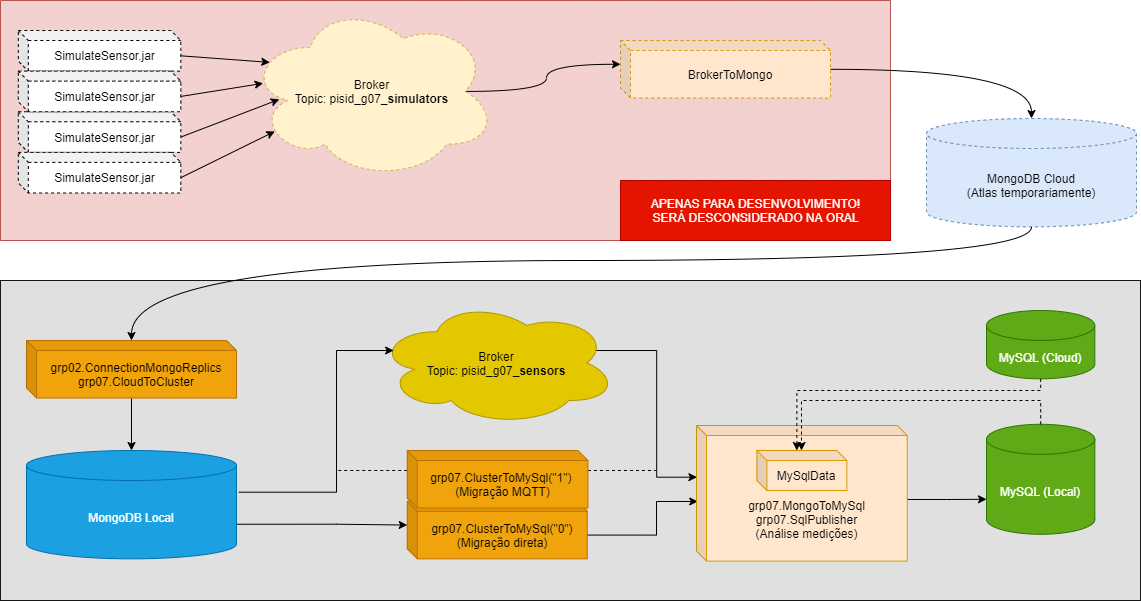

The diagram above was exported from draw.io. Its source (the exported page's mxGraphModel, read from the mxfile embedded in the PNG):
<mxGraphModel dx="1422" dy="800" grid="1" gridSize="10" guides="1" tooltips="1" connect="1" arrows="1" fold="1" page="1" pageScale="1" pageWidth="1169" pageHeight="827" math="0" shadow="0">
  <root>
    <mxCell id="0" />
    <mxCell id="1" parent="0" />
    <mxCell id="F1ryazP1BqAjps5Jhx8E-2" value="" style="verticalLabelPosition=bottom;verticalAlign=top;html=1;shape=mxgraph.basic.patternFillRect;fillStyle=diag;step=5;fillStrokeWidth=0.2;fillStrokeColor=#dddddd;strokeColor=#b85450;fillColor=#f8cecc;" vertex="1" parent="1">
      <mxGeometry x="14" y="20" width="890" height="240" as="geometry" />
    </mxCell>
    <mxCell id="iG1FyST4VSw2gSxUDnyD-28" value="" style="rounded=0;whiteSpace=wrap;html=1;fontColor=#333333;strokeColor=#171717;fillColor=#E0E0E0;" parent="1" vertex="1">
      <mxGeometry x="14" y="300" width="1140" height="320" as="geometry" />
    </mxCell>
    <mxCell id="9lxMoNS6_Zflg6dV7JQC-2" value="" style="edgeStyle=orthogonalEdgeStyle;rounded=0;orthogonalLoop=1;jettySize=auto;html=1;exitDx=0;exitDy=0;exitPerimeter=0;entryDx=0;entryDy=23.776435185185186;entryPerimeter=0;curved=1;exitX=0.875;exitY=0.5;entryX=0;entryY=0;" parent="1" source="mG7DTUGrjtM77zd7hEEh-1" target="9lxMoNS6_Zflg6dV7JQC-1" edge="1">
      <mxGeometry relative="1" as="geometry">
        <Array as="points">
          <mxPoint x="560" y="111" />
          <mxPoint x="560" y="84" />
        </Array>
      </mxGeometry>
    </mxCell>
    <mxCell id="mG7DTUGrjtM77zd7hEEh-1" value="Broker&lt;br&gt;Topic: pisid_g07_&lt;b&gt;simulators&lt;/b&gt;" style="ellipse;shape=cloud;whiteSpace=wrap;html=1;dashed=1;fillColor=#fff2cc;strokeColor=#d6b656;" parent="1" vertex="1">
      <mxGeometry x="261.46" y="22.92" width="248.54" height="176.04" as="geometry" />
    </mxCell>
    <mxCell id="mG7DTUGrjtM77zd7hEEh-2" value="SimulateSensor.jar" style="shape=cube;whiteSpace=wrap;html=1;boundedLbl=1;backgroundOutline=1;darkOpacity=0.05;darkOpacity2=0.1;dashed=1;size=10;" parent="1" vertex="1">
      <mxGeometry x="31.82" y="50.001666666666665" width="162.50033898305085" height="40.625" as="geometry" />
    </mxCell>
    <mxCell id="mG7DTUGrjtM77zd7hEEh-6" value="" style="rounded=0;orthogonalLoop=1;jettySize=auto;html=1;exitX=0;exitY=0;exitDx=162.50033898305085;exitDy=25.3125;exitPerimeter=0;entryX=0.088;entryY=0.335;entryDx=0;entryDy=0;entryPerimeter=0;" parent="1" source="mG7DTUGrjtM77zd7hEEh-2" target="mG7DTUGrjtM77zd7hEEh-1" edge="1">
      <mxGeometry x="31.82" y="36.46" as="geometry" />
    </mxCell>
    <mxCell id="mG7DTUGrjtM77zd7hEEh-9" value="" style="edgeStyle=none;rounded=0;orthogonalLoop=1;jettySize=auto;html=1;exitX=0;exitY=0;exitDx=162.50033898305085;exitDy=25.3125;exitPerimeter=0;entryX=0.126;entryY=0.545;entryDx=0;entryDy=0;entryPerimeter=0;" parent="1" source="mG7DTUGrjtM77zd7hEEh-4" target="mG7DTUGrjtM77zd7hEEh-1" edge="1">
      <mxGeometry x="31.82" y="36.46" as="geometry" />
    </mxCell>
    <mxCell id="mG7DTUGrjtM77zd7hEEh-4" value="SimulateSensor.jar" style="shape=cube;whiteSpace=wrap;html=1;boundedLbl=1;backgroundOutline=1;darkOpacity=0.05;darkOpacity2=0.1;dashed=1;size=10;" parent="1" vertex="1">
      <mxGeometry x="31.82" y="131.25166666666667" width="162.50033898305085" height="40.625" as="geometry" />
    </mxCell>
    <mxCell id="mG7DTUGrjtM77zd7hEEh-10" value="" style="edgeStyle=none;rounded=0;orthogonalLoop=1;jettySize=auto;html=1;exitX=0;exitY=0;exitDx=162.50033898305085;exitDy=25.3125;exitPerimeter=0;entryX=0.108;entryY=0.727;entryDx=0;entryDy=0;entryPerimeter=0;" parent="1" source="mG7DTUGrjtM77zd7hEEh-5" target="mG7DTUGrjtM77zd7hEEh-1" edge="1">
      <mxGeometry x="31.82" y="36.46" as="geometry" />
    </mxCell>
    <mxCell id="mG7DTUGrjtM77zd7hEEh-5" value="SimulateSensor.jar" style="shape=cube;whiteSpace=wrap;html=1;boundedLbl=1;backgroundOutline=1;darkOpacity=0.05;darkOpacity2=0.1;dashed=1;size=10;" parent="1" vertex="1">
      <mxGeometry x="31.82" y="171.8766666666667" width="162.50033898305085" height="40.625" as="geometry" />
    </mxCell>
    <mxCell id="mG7DTUGrjtM77zd7hEEh-3" value="SimulateSensor.jar" style="shape=cube;whiteSpace=wrap;html=1;boundedLbl=1;backgroundOutline=1;darkOpacity=0.05;darkOpacity2=0.1;dashed=1;size=10;" parent="1" vertex="1">
      <mxGeometry x="31.82" y="90.62666666666667" width="162.50033898305085" height="40.625" as="geometry" />
    </mxCell>
    <mxCell id="mG7DTUGrjtM77zd7hEEh-8" value="" style="edgeStyle=none;rounded=0;orthogonalLoop=1;jettySize=auto;html=1;entryX=0.061;entryY=0.454;entryDx=0;entryDy=0;entryPerimeter=0;exitX=0;exitY=0;exitDx=162.50033898305085;exitDy=25.3125;exitPerimeter=0;" parent="1" source="mG7DTUGrjtM77zd7hEEh-3" target="mG7DTUGrjtM77zd7hEEh-1" edge="1">
      <mxGeometry x="31.82" y="36.46" as="geometry">
        <mxPoint x="221.82" y="124.46000000000001" as="sourcePoint" />
      </mxGeometry>
    </mxCell>
    <mxCell id="iG1FyST4VSw2gSxUDnyD-13" style="edgeStyle=orthogonalEdgeStyle;rounded=0;orthogonalLoop=1;jettySize=auto;html=1;entryX=0.006;entryY=0.56;entryDx=0;entryDy=0;entryPerimeter=0;exitX=0;exitY=0;exitDx=180;exitDy=33.775;exitPerimeter=0;" parent="1" source="iG1FyST4VSw2gSxUDnyD-7" target="iG1FyST4VSw2gSxUDnyD-21" edge="1">
      <mxGeometry relative="1" as="geometry">
        <mxPoint x="939.9999999999995" y="700.0588235294119" as="targetPoint" />
        <Array as="points">
          <mxPoint x="670" y="555" />
          <mxPoint x="670" y="521" />
        </Array>
      </mxGeometry>
    </mxCell>
    <mxCell id="iG1FyST4VSw2gSxUDnyD-7" value="grp07.ClusterToMySql(&quot;0&quot;)&lt;br&gt;(Migração direta)" style="shape=cube;whiteSpace=wrap;html=1;boundedLbl=1;backgroundOutline=1;darkOpacity=0.05;darkOpacity2=0.1;size=10;fillColor=#f0a30a;strokeColor=#BD7000;fontColor=#000000;" parent="1" vertex="1">
      <mxGeometry x="420.73" y="520.78" width="180" height="57.55" as="geometry" />
    </mxCell>
    <mxCell id="iG1FyST4VSw2gSxUDnyD-16" style="edgeStyle=orthogonalEdgeStyle;rounded=0;orthogonalLoop=1;jettySize=auto;html=1;endArrow=classic;endFill=1;exitX=0.91;exitY=0.4;exitDx=0;exitDy=0;exitPerimeter=0;entryX=0.002;entryY=0.381;entryDx=0;entryDy=0;entryPerimeter=0;" parent="1" source="iG1FyST4VSw2gSxUDnyD-8" target="iG1FyST4VSw2gSxUDnyD-21" edge="1">
      <mxGeometry relative="1" as="geometry">
        <mxPoint x="711" y="503" as="targetPoint" />
        <Array as="points" />
      </mxGeometry>
    </mxCell>
    <mxCell id="iG1FyST4VSw2gSxUDnyD-8" value="Broker&lt;br&gt;Topic: pisid_g07_&lt;b&gt;sensors&lt;/b&gt;" style="ellipse;shape=cloud;whiteSpace=wrap;html=1;fillColor=#e3c800;strokeColor=#B09500;fontColor=#000000;" parent="1" vertex="1">
      <mxGeometry x="390.36" y="320" width="240" height="125" as="geometry" />
    </mxCell>
    <mxCell id="iG1FyST4VSw2gSxUDnyD-15" style="edgeStyle=orthogonalEdgeStyle;rounded=0;orthogonalLoop=1;jettySize=auto;html=1;dashed=1;endArrow=none;endFill=0;" parent="1" source="iG1FyST4VSw2gSxUDnyD-9" edge="1">
      <mxGeometry relative="1" as="geometry">
        <mxPoint x="350" y="481" as="targetPoint" />
        <Array as="points">
          <mxPoint x="350" y="490" />
        </Array>
      </mxGeometry>
    </mxCell>
    <mxCell id="iG1FyST4VSw2gSxUDnyD-19" style="edgeStyle=orthogonalEdgeStyle;rounded=0;orthogonalLoop=1;jettySize=auto;html=1;endArrow=none;endFill=0;dashed=1;" parent="1" source="iG1FyST4VSw2gSxUDnyD-9" edge="1">
      <mxGeometry relative="1" as="geometry">
        <mxPoint x="670" y="490" as="targetPoint" />
        <Array as="points">
          <mxPoint x="670" y="490" />
        </Array>
      </mxGeometry>
    </mxCell>
    <mxCell id="iG1FyST4VSw2gSxUDnyD-9" value="grp07.ClusterToMySql(&quot;1&quot;) &lt;br&gt;(Migração MQTT)" style="shape=cube;whiteSpace=wrap;html=1;boundedLbl=1;backgroundOutline=1;darkOpacity=0.05;darkOpacity2=0.1;size=10;fillColor=#f0a30a;strokeColor=#BD7000;fontColor=#000000;" parent="1" vertex="1">
      <mxGeometry x="420.73" y="470" width="180.73" height="57.55" as="geometry" />
    </mxCell>
    <mxCell id="iG1FyST4VSw2gSxUDnyD-12" style="edgeStyle=orthogonalEdgeStyle;rounded=0;orthogonalLoop=1;jettySize=auto;html=1;entryX=0;entryY=0;entryDx=0;entryDy=23.775;entryPerimeter=0;exitX=1;exitY=0;exitDx=0;exitDy=73.75;exitPerimeter=0;" parent="1" source="mG7DTUGrjtM77zd7hEEh-24" target="iG1FyST4VSw2gSxUDnyD-7" edge="1">
      <mxGeometry relative="1" as="geometry">
        <Array as="points">
          <mxPoint x="350" y="544" />
          <mxPoint x="350" y="545" />
        </Array>
      </mxGeometry>
    </mxCell>
    <mxCell id="iG1FyST4VSw2gSxUDnyD-14" style="edgeStyle=orthogonalEdgeStyle;rounded=0;orthogonalLoop=1;jettySize=auto;html=1;entryX=0.07;entryY=0.4;entryDx=0;entryDy=0;entryPerimeter=0;exitX=1.011;exitY=0.385;exitDx=0;exitDy=0;exitPerimeter=0;" parent="1" source="mG7DTUGrjtM77zd7hEEh-24" target="iG1FyST4VSw2gSxUDnyD-8" edge="1">
      <mxGeometry relative="1" as="geometry">
        <Array as="points">
          <mxPoint x="350" y="512" />
          <mxPoint x="350" y="370" />
        </Array>
      </mxGeometry>
    </mxCell>
    <mxCell id="mG7DTUGrjtM77zd7hEEh-37" value="MySQL (Cloud)" style="shape=cylinder3;whiteSpace=wrap;html=1;boundedLbl=1;backgroundOutline=1;size=15;fillColor=#60a917;strokeColor=#2D7600;fontColor=#ffffff;" parent="1" vertex="1">
      <mxGeometry x="1000" y="330" width="108.33" height="68.33" as="geometry" />
    </mxCell>
    <mxCell id="mG7DTUGrjtM77zd7hEEh-38" value="MySQL (Local)" style="shape=cylinder3;whiteSpace=wrap;html=1;boundedLbl=1;backgroundOutline=1;size=15;fillColor=#60a917;strokeColor=#2D7600;fontColor=#ffffff;" parent="1" vertex="1">
      <mxGeometry x="1000" y="443.78" width="108.33" height="110" as="geometry" />
    </mxCell>
    <mxCell id="iG1FyST4VSw2gSxUDnyD-25" style="edgeStyle=orthogonalEdgeStyle;rounded=0;orthogonalLoop=1;jettySize=auto;html=1;entryX=0;entryY=0;entryDx=0;entryDy=75;entryPerimeter=0;endArrow=classic;endFill=1;exitX=0;exitY=0;exitDx=210.72999999999996;exitDy=72.815;exitPerimeter=0;" parent="1" source="iG1FyST4VSw2gSxUDnyD-21" target="mG7DTUGrjtM77zd7hEEh-38" edge="1">
      <mxGeometry relative="1" as="geometry">
        <Array as="points">
          <mxPoint x="921" y="519" />
          <mxPoint x="960" y="519" />
        </Array>
        <mxPoint x="921" y="519" as="sourcePoint" />
      </mxGeometry>
    </mxCell>
    <mxCell id="iG1FyST4VSw2gSxUDnyD-21" value="&lt;br&gt;&lt;br&gt;&lt;br&gt;grp07.MongoToMySql&lt;br&gt;grp07.SqlPublisher&lt;br&gt;(Análise medições)" style="shape=cube;whiteSpace=wrap;html=1;boundedLbl=1;backgroundOutline=1;darkOpacity=0.05;darkOpacity2=0.1;size=10;fillColor=#ffe6cc;strokeColor=#d79b00;" parent="1" vertex="1">
      <mxGeometry x="710" y="445" width="210.73" height="135.63" as="geometry" />
    </mxCell>
    <mxCell id="iG1FyST4VSw2gSxUDnyD-29" value="MySqlData" style="shape=cube;whiteSpace=wrap;html=1;boundedLbl=1;backgroundOutline=1;darkOpacity=0.05;darkOpacity2=0.1;size=10;fillColor=#ffe6cc;strokeColor=#d79b00;" parent="1" vertex="1">
      <mxGeometry x="770.36" y="470" width="90" height="40" as="geometry" />
    </mxCell>
    <mxCell id="iG1FyST4VSw2gSxUDnyD-22" value="" style="edgeStyle=orthogonalEdgeStyle;rounded=0;orthogonalLoop=1;jettySize=auto;html=1;dashed=1;endArrow=classic;endFill=1;exitX=0.5;exitY=1;exitDx=0;exitDy=0;exitPerimeter=0;entryX=0;entryY=0;entryDx=40;entryDy=0;entryPerimeter=0;" parent="1" source="mG7DTUGrjtM77zd7hEEh-37" target="iG1FyST4VSw2gSxUDnyD-29" edge="1">
      <mxGeometry relative="1" as="geometry">
        <Array as="points">
          <mxPoint x="1054" y="410" />
          <mxPoint x="810" y="410" />
        </Array>
      </mxGeometry>
    </mxCell>
    <mxCell id="iG1FyST4VSw2gSxUDnyD-32" style="edgeStyle=orthogonalEdgeStyle;rounded=0;orthogonalLoop=1;jettySize=auto;html=1;endArrow=classic;endFill=1;dashed=1;" parent="1" source="mG7DTUGrjtM77zd7hEEh-38" target="iG1FyST4VSw2gSxUDnyD-29" edge="1">
      <mxGeometry relative="1" as="geometry">
        <Array as="points">
          <mxPoint x="1054" y="420" />
          <mxPoint x="815" y="420" />
        </Array>
      </mxGeometry>
    </mxCell>
    <mxCell id="9lxMoNS6_Zflg6dV7JQC-3" style="edgeStyle=orthogonalEdgeStyle;rounded=0;orthogonalLoop=1;jettySize=auto;html=1;curved=1;entryX=0.5;entryY=0;entryDx=0;entryDy=0;entryPerimeter=0;" parent="1" source="9lxMoNS6_Zflg6dV7JQC-1" target="mG7DTUGrjtM77zd7hEEh-11" edge="1">
      <mxGeometry relative="1" as="geometry" />
    </mxCell>
    <mxCell id="9lxMoNS6_Zflg6dV7JQC-1" value="BrokerToMongo" style="shape=cube;whiteSpace=wrap;html=1;boundedLbl=1;backgroundOutline=1;darkOpacity=0.05;darkOpacity2=0.1;size=10;fillColor=#ffe6cc;strokeColor=#d79b00;dashed=1;" parent="1" vertex="1">
      <mxGeometry x="634" y="60.001640888888915" width="210" height="57.55287037037037" as="geometry" />
    </mxCell>
    <mxCell id="mG7DTUGrjtM77zd7hEEh-11" value="MongoDB Cloud&lt;br&gt;(Atlas temporariamente)" style="shape=cylinder3;whiteSpace=wrap;html=1;boundedLbl=1;backgroundOutline=1;size=15;fillColor=#dae8fc;strokeColor=#6c8ebf;dashed=1;" parent="1" vertex="1">
      <mxGeometry x="940" y="138.01911097435894" width="210" height="108.33481481481482" as="geometry" />
    </mxCell>
    <mxCell id="mG7DTUGrjtM77zd7hEEh-24" value="MongoDB Local" style="shape=cylinder3;whiteSpace=wrap;html=1;boundedLbl=1;backgroundOutline=1;size=15;fillColor=#1ba1e2;strokeColor=#006EAF;fontColor=#ffffff;" parent="1" vertex="1">
      <mxGeometry x="40" y="469.9951851851852" width="210" height="108.33481481481482" as="geometry" />
    </mxCell>
    <mxCell id="mG7DTUGrjtM77zd7hEEh-32" value="" style="edgeStyle=orthogonalEdgeStyle;curved=1;rounded=0;orthogonalLoop=1;jettySize=auto;html=1;entryX=0.5;entryY=0;entryDx=0;entryDy=0;entryPerimeter=0;" parent="1" source="mG7DTUGrjtM77zd7hEEh-27" edge="1" target="mG7DTUGrjtM77zd7hEEh-24">
      <mxGeometry x="40" y="370.01" as="geometry">
        <mxPoint x="145" y="625.951" as="targetPoint" />
      </mxGeometry>
    </mxCell>
    <mxCell id="mG7DTUGrjtM77zd7hEEh-27" value="grp02.ConnectionMongoReplics&lt;br&gt;grp07.CloudToCluster" style="shape=cube;whiteSpace=wrap;html=1;boundedLbl=1;backgroundOutline=1;darkOpacity=0.05;darkOpacity2=0.1;size=10;fillColor=#f0a30a;strokeColor=#BD7000;fontColor=#000000;" parent="1" vertex="1">
      <mxGeometry x="40" y="360.0016408888889" width="210" height="57.55287037037037" as="geometry" />
    </mxCell>
    <mxCell id="mG7DTUGrjtM77zd7hEEh-33" value="" style="edgeStyle=orthogonalEdgeStyle;curved=1;rounded=0;orthogonalLoop=1;jettySize=auto;html=1;exitX=0.5;exitY=1;exitDx=0;exitDy=0;exitPerimeter=0;" parent="1" source="mG7DTUGrjtM77zd7hEEh-11" target="mG7DTUGrjtM77zd7hEEh-27" edge="1">
      <mxGeometry as="geometry">
        <mxPoint x="261.0526315789474" y="532.5122222222222" as="targetPoint" />
        <Array as="points">
          <mxPoint x="1045" y="280" />
          <mxPoint x="145" y="280" />
        </Array>
      </mxGeometry>
    </mxCell>
    <mxCell id="F1ryazP1BqAjps5Jhx8E-4" value="APENAS PARA DESENVOLVIMENTO!&lt;br&gt;SERÁ DESCONSIDERADO NA ORAL" style="verticalLabelPosition=middle;verticalAlign=middle;html=1;shape=mxgraph.basic.rect;fillColor2=none;strokeWidth=1;size=30;indent=100;fillColor=#e51400;labelPosition=center;align=center;strokeColor=#B20000;fontColor=#ffffff;" vertex="1" parent="1">
      <mxGeometry x="634" y="200" width="270" height="60" as="geometry" />
    </mxCell>
  </root>
</mxGraphModel>